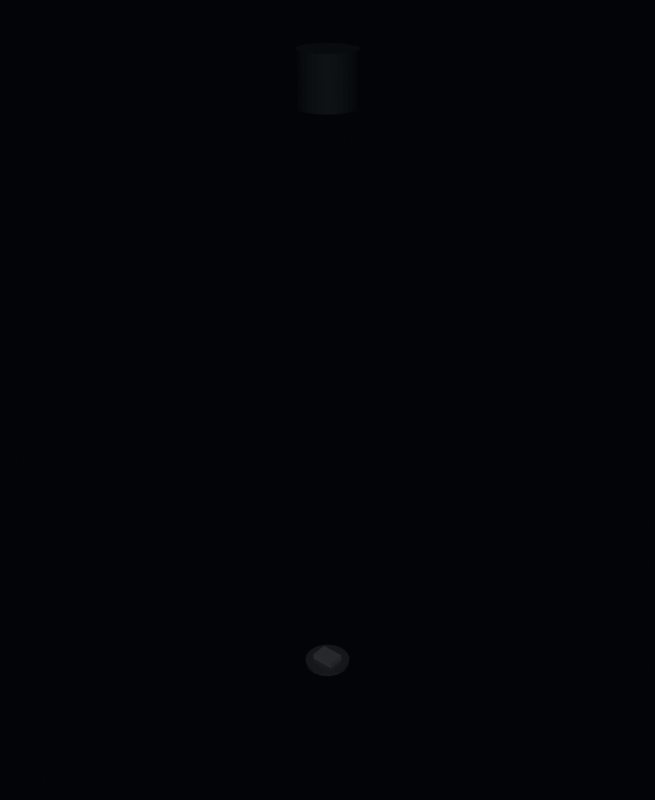 # Source: 02_Neck_Mechanism.blend  (saved by Blender 5.2.44; exported with 4.5.12 LTS)
import bpy
from mathutils import Matrix  # noqa: F401  (used for matrix-valued properties, if any)

bpy.ops.wm.read_factory_settings(use_empty=True)
scene = bpy.context.scene
scene.name = 'Scene'

# ---- collections
col_graceemo_01 = bpy.data.collections.new('GRACEEMO-01'); scene.collection.children.link(col_graceemo_01)
col_00_reference = bpy.data.collections.new('00_REFERENCE'); col_graceemo_01.children.link(col_00_reference)
col_01_chassis = bpy.data.collections.new('01_CHASSIS'); col_graceemo_01.children.link(col_01_chassis)
col_02_power = bpy.data.collections.new('02_POWER'); col_graceemo_01.children.link(col_02_power)
col_03_compute = bpy.data.collections.new('03_COMPUTE'); col_graceemo_01.children.link(col_03_compute)
col_04_control = bpy.data.collections.new('04_CONTROL'); col_graceemo_01.children.link(col_04_control)
col_05_torso = bpy.data.collections.new('05_TORSO'); col_graceemo_01.children.link(col_05_torso)
col_06_head = bpy.data.collections.new('06_HEAD'); col_graceemo_01.children.link(col_06_head)
col_07_left_arm = bpy.data.collections.new('07_LEFT_ARM'); col_graceemo_01.children.link(col_07_left_arm)
col_08_right_arm = bpy.data.collections.new('08_RIGHT_ARM'); col_graceemo_01.children.link(col_08_right_arm)
col_09_hands = bpy.data.collections.new('09_HANDS'); col_graceemo_01.children.link(col_09_hands)
col_10_patient_support = bpy.data.collections.new('10_PATIENT_SUPPORT'); col_graceemo_01.children.link(col_10_patient_support)
col_11_sensors = bpy.data.collections.new('11_SENSORS'); col_graceemo_01.children.link(col_11_sensors)
col_12_cable_routing = bpy.data.collections.new('12_CABLE_ROUTING'); col_graceemo_01.children.link(col_12_cable_routing)
col_12_cable_routing.hide_viewport = True
col_13_joints = bpy.data.collections.new('13_JOINTS'); col_graceemo_01.children.link(col_13_joints)
col_14_collision = bpy.data.collections.new('14_COLLISION'); col_graceemo_01.children.link(col_14_collision)
col_14_collision.hide_viewport = True
col_15_debug = bpy.data.collections.new('15_DEBUG'); col_graceemo_01.children.link(col_15_debug)
col_15_debug.hide_viewport = True

# ---- materials (node trees are filled in below, after node groups)
mat_mat_eng_dynamixelservo = bpy.data.materials.new('MAT_ENG_DynamixelServo')
mat_mat_eng_anodizedblackplate = bpy.data.materials.new('MAT_ENG_AnodizedBlackPlate')
mat_graceemo_actuator_black = bpy.data.materials.new('GRACEEMO Actuator Black')
mat_graceemo_actuator_black.diffuse_color = (0.02, 0.025, 0.03, 1.0)

# ---- material node trees
mat_mat_eng_dynamixelservo.use_nodes = True; mat_mat_eng_dynamixelservo.node_tree.nodes.clear()
_N = mat_mat_eng_dynamixelservo.node_tree.nodes; _L = mat_mat_eng_dynamixelservo.node_tree.links
n0 = _N.new('ShaderNodeBsdfPrincipled'); n0.name = 'Principled BSDF'; n0.location = (-200, 100)
n0.inputs[0].default_value = (0.15, 0.15, 0.18, 1.0)
n0.inputs[1].default_value = 0.7
n0.inputs[2].default_value = 0.3
n0.inputs[10].default_value = 0.005
n1 = _N.new('ShaderNodeOutputMaterial'); n1.name = 'Material Output'; n1.location = (200, 100)
_L.new(n0.outputs[0], n1.inputs[0])
n1.is_active_output = True
mat_mat_eng_anodizedblackplate.use_nodes = True; mat_mat_eng_anodizedblackplate.node_tree.nodes.clear()
_N = mat_mat_eng_anodizedblackplate.node_tree.nodes; _L = mat_mat_eng_anodizedblackplate.node_tree.links
n0 = _N.new('ShaderNodeBsdfPrincipled'); n0.name = 'Principled BSDF'; n0.location = (-200, 100)
n0.inputs[0].default_value = (0.1, 0.1, 0.12, 1.0)
n0.inputs[1].default_value = 0.8
n0.inputs[2].default_value = 0.25
n0.inputs[10].default_value = 0.005
n1 = _N.new('ShaderNodeOutputMaterial'); n1.name = 'Material Output'; n1.location = (200, 100)
_L.new(n0.outputs[0], n1.inputs[0])
n1.is_active_output = True
mat_graceemo_actuator_black.use_nodes = True; mat_graceemo_actuator_black.node_tree.nodes.clear()
_N = mat_graceemo_actuator_black.node_tree.nodes; _L = mat_graceemo_actuator_black.node_tree.links
n0 = _N.new('ShaderNodeBsdfPrincipled'); n0.name = 'Principled BSDF'; n0.location = (-200, 100)
n0.inputs[0].default_value = (0.02, 0.025, 0.03, 1.0)
n0.inputs[1].default_value = 0.55
n0.inputs[2].default_value = 0.28
n0.inputs[10].default_value = 0.005
n1 = _N.new('ShaderNodeOutputMaterial'); n1.name = 'Material Output'; n1.location = (200, 100)
_L.new(n0.outputs[0], n1.inputs[0])
n1.is_active_output = True

# ---- world
world_world = bpy.data.worlds.new('World'); scene.world = world_world
world_world.use_nodes = True; world_world.node_tree.nodes.clear()
_N = world_world.node_tree.nodes; _L = world_world.node_tree.links
n0 = _N.new('ShaderNodeOutputWorld'); n0.name = 'World Output'; n0.location = (200, 100)
n1 = _N.new('ShaderNodeBackground'); n1.name = 'Background'; n1.location = (-200, 100)
n1.inputs[0].default_value = (0.01, 0.012, 0.018, 1.0)
n1.inputs[1].default_value = 0.22
_L.new(n1.outputs[0], n0.inputs[0])
n0.is_active_output = True
world_world.color = (0.05088, 0.05088, 0.05088)
world_world.sun_shadow_jitter_overblur = 0.0

# ---- meshes
me_actuator_neck_yaw_envelope_mesh = bpy.data.meshes.new('ACTUATOR_NECK_YAW_ENVELOPE_Mesh')
me_actuator_neck_yaw_envelope_mesh.from_pydata([(-0.023, -0.017, -0.014), (0.023, -0.017, -0.014), (0.023, 0.017, -0.014), (-0.023, 0.017, -0.014), (-0.023, -0.017, 0.014), (0.023, -0.017, 0.014), (0.023, 0.017, 0.014), (-0.023, 0.017, 0.014)], [], [(0, 1, 2, 3), (4, 5, 6, 7), (0, 1, 5, 4), (2, 3, 7, 6), (0, 3, 7, 4), (1, 2, 6, 5)])
me_actuator_neck_yaw_envelope_mesh.materials.append(mat_mat_eng_dynamixelservo)
me_actuator_neck_yaw_envelope_mesh.update()
me_neck_yaw_mounting_plate_mesh = bpy.data.meshes.new('NECK_YAW_MOUNTING_PLATE_Mesh')
me_neck_yaw_mounting_plate_mesh.from_pydata([(0.045, 0.0, -0.003), (0.04157, 0.01722, -0.003), (0.03182, 0.03182, -0.003), (0.01722, 0.04157, -0.003), (2.755e-18, 0.045, -0.003), (-0.01722, 0.04157, -0.003), (-0.03182, 0.03182, -0.003), (-0.04157, 0.01722, -0.003), (-0.045, 5.511e-18, -0.003), (-0.04157, -0.01722, -0.003), (-0.03182, -0.03182, -0.003), (-0.01722, -0.04157, -0.003), (-8.266e-18, -0.045, -0.003), (0.01722, -0.04157, -0.003), (0.03182, -0.03182, -0.003), (0.04157, -0.01722, -0.003), (0.045, 0.0, 0.003), (0.04157, 0.01722, 0.003), (0.03182, 0.03182, 0.003), (0.01722, 0.04157, 0.003), (2.755e-18, 0.045, 0.003), (-0.01722, 0.04157, 0.003), (-0.03182, 0.03182, 0.003), (-0.04157, 0.01722, 0.003), (-0.045, 5.511e-18, 0.003), (-0.04157, -0.01722, 0.003), (-0.03182, -0.03182, 0.003), (-0.01722, -0.04157, 0.003), (-8.266e-18, -0.045, 0.003), (0.01722, -0.04157, 0.003), (0.03182, -0.03182, 0.003), (0.04157, -0.01722, 0.003)], [], [(0, 1, 17, 16), (1, 2, 18, 17), (2, 3, 19, 18), (3, 4, 20, 19), (4, 5, 21, 20), (5, 6, 22, 21), (6, 7, 23, 22), (7, 8, 24, 23), (8, 9, 25, 24), (9, 10, 26, 25), (10, 11, 27, 26), (11, 12, 28, 27), (12, 13, 29, 28), (13, 14, 30, 29), (14, 15, 31, 30), (15, 0, 16, 31), (15, 14, 13, 12, 11, 10, 9, 8, 7, 6, 5, 4, 3, 2, 1, 0), (16, 17, 18, 19, 20, 21, 22, 23, 24, 25, 26, 27, 28, 29, 30, 31)])
me_neck_yaw_mounting_plate_mesh.materials.append(mat_mat_eng_anodizedblackplate)
me_neck_yaw_mounting_plate_mesh.update()
me_cylinder_016 = bpy.data.meshes.new('Cylinder.016')
me_cylinder_016.from_pydata([(0.0, 0.05, -0.045), (0.0, 0.05, 0.045), (0.009755, 0.04904, -0.045), (0.009755, 0.04904, 0.045), (0.01913, 0.04619, -0.045), (0.01913, 0.04619, 0.045), (0.02778, 0.04157, -0.045), (0.02778, 0.04157, 0.045), (0.03536, 0.03536, -0.045), (0.03536, 0.03536, 0.045), (0.04157, 0.02778, -0.045), (0.04157, 0.02778, 0.045), (0.04619, 0.01913, -0.045), (0.04619, 0.01913, 0.045), (0.04904, 0.009755, -0.045), (0.04904, 0.009755, 0.045), (0.05, 0.0, -0.045), (0.05, 0.0, 0.045), (0.04904, -0.009755, -0.045), (0.04904, -0.009755, 0.045), (0.04619, -0.01913, -0.045), (0.04619, -0.01913, 0.045), (0.04157, -0.02778, -0.045), (0.04157, -0.02778, 0.045), (0.03536, -0.03536, -0.045), (0.03536, -0.03536, 0.045), (0.02778, -0.04157, -0.045), (0.02778, -0.04157, 0.045), (0.01913, -0.04619, -0.045), (0.01913, -0.04619, 0.045), (0.009755, -0.04904, -0.045), (0.009755, -0.04904, 0.045), (0.0, -0.05, -0.045), (0.0, -0.05, 0.045), (-0.009755, -0.04904, -0.045), (-0.009755, -0.04904, 0.045), (-0.01913, -0.04619, -0.045), (-0.01913, -0.04619, 0.045), (-0.02778, -0.04157, -0.045), (-0.02778, -0.04157, 0.045), (-0.03536, -0.03536, -0.045), (-0.03536, -0.03536, 0.045), (-0.04157, -0.02778, -0.045), (-0.04157, -0.02778, 0.045), (-0.04619, -0.01913, -0.045), (-0.04619, -0.01913, 0.045), (-0.04904, -0.009755, -0.045), (-0.04904, -0.009755, 0.045), (-0.05, 0.0, -0.045), (-0.05, 0.0, 0.045), (-0.04904, 0.009755, -0.045), (-0.04904, 0.009755, 0.045), (-0.04619, 0.01913, -0.045), (-0.04619, 0.01913, 0.045), (-0.04157, 0.02778, -0.045), (-0.04157, 0.02778, 0.045), (-0.03536, 0.03536, -0.045), (-0.03536, 0.03536, 0.045), (-0.02778, 0.04157, -0.045), (-0.02778, 0.04157, 0.045), (-0.01913, 0.04619, -0.045), (-0.01913, 0.04619, 0.045), (-0.009755, 0.04904, -0.045), (-0.009755, 0.04904, 0.045)], [], [(0, 1, 3, 2), (2, 3, 5, 4), (4, 5, 7, 6), (6, 7, 9, 8), (8, 9, 11, 10), (10, 11, 13, 12), (12, 13, 15, 14), (14, 15, 17, 16), (16, 17, 19, 18), (18, 19, 21, 20), (20, 21, 23, 22), (22, 23, 25, 24), (24, 25, 27, 26), (26, 27, 29, 28), (28, 29, 31, 30), (30, 31, 33, 32), (32, 33, 35, 34), (34, 35, 37, 36), (36, 37, 39, 38), (38, 39, 41, 40), (40, 41, 43, 42), (42, 43, 45, 44), (44, 45, 47, 46), (46, 47, 49, 48), (48, 49, 51, 50), (50, 51, 53, 52), (52, 53, 55, 54), (54, 55, 57, 56), (56, 57, 59, 58), (58, 59, 61, 60), (3, 1, 63, 61, 59, 57, 55, 53, 51, 49, 47, 45, 43, 41, 39, 37, 35, 33, 31, 29, 27, 25, 23, 21, 19, 17, 15, 13, 11, 9, 7, 5), (60, 61, 63, 62), (62, 63, 1, 0), (0, 2, 4, 6, 8, 10, 12, 14, 16, 18, 20, 22, 24, 26, 28, 30, 32, 34, 36, 38, 40, 42, 44, 46, 48, 50, 52, 54, 56, 58, 60, 62)])
_uv = me_cylinder_016.uv_layers.new(name='UVMap')
_uv.uv.foreach_set('vector', [1.0, 0.5, 1.0, 1.0, 0.9688, 1.0, 0.9688, 0.5, 0.9688, 0.5, 0.9688, 1.0, 0.9375, 1.0, 0.9375, 0.5, 0.9375, 0.5, 0.9375, 1.0, 0.9062, 1.0, 0.9062, 0.5, 0.9062, 0.5, 0.9062, 1.0, 0.875, 1.0, 0.875, 0.5, 0.875, 0.5, 0.875, 1.0, 0.8438, 1.0, 0.8438, 0.5, 0.8438, 0.5, 0.8438, 1.0, 0.8125, 1.0, 0.8125, 0.5, 0.8125, 0.5, 0.8125, 1.0, 0.7812, 1.0, 0.7812, 0.5, 0.7812, 0.5, 0.7812, 1.0, 0.75, 1.0, 0.75, 0.5, 0.75, 0.5, 0.75, 1.0, 0.7188, 1.0, 0.7188, 0.5, 0.7188, 0.5, 0.7188, 1.0, 0.6875, 1.0, 0.6875, 0.5, 0.6875, 0.5, 0.6875, 1.0, 0.6562, 1.0, 0.6562, 0.5, 0.6562, 0.5, 0.6562, 1.0, 0.625, 1.0, 0.625, 0.5, 0.625, 0.5, 0.625, 1.0, 0.5938, 1.0, 0.5938, 0.5, 0.5938, 0.5, 0.5938, 1.0, 0.5625, 1.0, 0.5625, 0.5, 0.5625, 0.5, 0.5625, 1.0, 0.5312, 1.0, 0.5312, 0.5, 0.5312, 0.5, 0.5312, 1.0, 0.5, 1.0, 0.5, 0.5, 0.5, 0.5, 0.5, 1.0, 0.4688, 1.0, 0.4688, 0.5, 0.4688, 0.5, 0.4688, 1.0, 0.4375, 1.0, 0.4375, 0.5, 0.4375, 0.5, 0.4375, 1.0, 0.4062, 1.0, 0.4062, 0.5, 0.4062, 0.5, 0.4062, 1.0, 0.375, 1.0, 0.375, 0.5, 0.375, 0.5, 0.375, 1.0, 0.3438, 1.0, 0.3438, 0.5, 0.3438, 0.5, 0.3438, 1.0, 0.3125, 1.0, 0.3125, 0.5, 0.3125, 0.5, 0.3125, 1.0, 0.2812, 1.0, 0.2812, 0.5, 0.2812, 0.5, 0.2812, 1.0, 0.25, 1.0, 0.25, 0.5, 0.25, 0.5, 0.25, 1.0, 0.2188, 1.0, 0.2188, 0.5, 0.2188, 0.5, 0.2188, 1.0, 0.1875, 1.0, 0.1875, 0.5, 0.1875, 0.5, 0.1875, 1.0, 0.1562, 1.0, 0.1562, 0.5, 0.1562, 0.5, 0.1562, 1.0, 0.125, 1.0, 0.125, 0.5, 0.125, 0.5, 0.125, 1.0, 0.09375, 1.0, 0.09375, 0.5, 0.09375, 0.5, 0.09375, 1.0, 0.0625, 1.0, 0.0625, 0.5, 0.2968, 0.4854, 0.25, 0.49, 0.2032, 0.4854, 0.1582, 0.4717, 0.1167, 0.4496, 0.08029, 0.4197, 0.05045, 0.3833, 0.02827, 0.3418, 0.01461, 0.2968, 0.01, 0.25, 0.01461, 0.2032, 0.02827, 0.1582, 0.05045, 0.1167, 0.08029, 0.08029, 0.1167, 0.05045, 0.1582, 0.02827, 0.2032, 0.01461, 0.25, 0.01, 0.2968, 0.01461, 0.3418, 0.02827, 0.3833, 0.05045, 0.4197, 0.08029, 0.4496, 0.1167, 0.4717, 0.1582, 0.4854, 0.2032, 0.49, 0.25, 0.4854, 0.2968, 0.4717, 0.3418, 0.4496, 0.3833, 0.4197, 0.4197, 0.3833, 0.4496, 0.3418, 0.4717, 0.0625, 0.5, 0.0625, 1.0, 0.03125, 1.0, 0.03125, 0.5, 0.03125, 0.5, 0.03125, 1.0, 0.0, 1.0, 0.0, 0.5, 0.75, 0.49, 0.7968, 0.4854, 0.8418, 0.4717, 0.8833, 0.4496, 0.9197, 0.4197, 0.9496, 0.3833, 0.9717, 0.3418, 0.9854, 0.2968, 0.99, 0.25, 0.9854, 0.2032, 0.9717, 0.1582, 0.9496, 0.1167, 0.9197, 0.08029, 0.8833, 0.05045, 0.8418, 0.02827, 0.7968, 0.01461, 0.75, 0.01, 0.7032, 0.01461, 0.6582, 0.02827, 0.6167, 0.05045, 0.5803, 0.08029, 0.5504, 0.1167, 0.5283, 0.1582, 0.5146, 0.2032, 0.51, 0.25, 0.5146, 0.2968, 0.5283, 0.3418, 0.5504, 0.3833, 0.5803, 0.4197, 0.6167, 0.4496, 0.6582, 0.4717, 0.7032, 0.4854])
me_cylinder_016.materials.append(mat_graceemo_actuator_black)
me_cylinder_016.update()

# ---- objects
ob_actuator_neck_yaw_envelope = bpy.data.objects.new('ACTUATOR_NECK_YAW_ENVELOPE', me_actuator_neck_yaw_envelope_mesh)
ob_neck_yaw_mounting_plate = bpy.data.objects.new('NECK_YAW_MOUNTING_PLATE', me_neck_yaw_mounting_plate_mesh)
ob_neck_yaw_visual = bpy.data.objects.new('neck_yaw_visual', me_cylinder_016)
ob_neck_yaw_link = bpy.data.objects.new('neck_yaw_link', None)

# ---- transforms, parenting, visibility, modifiers, constraints
ob_actuator_neck_yaw_envelope.parent = ob_neck_yaw_link
ob_actuator_neck_yaw_envelope.matrix_parent_inverse = Matrix(((1.0, -0.0, 0.0, -0.0), (-0.0, 1.0, -0.0, 0.0), (0.0, -0.0, 1.0, -1.16), (-0.0, 0.0, -0.0, 1.0)))
ob_actuator_neck_yaw_envelope.location = (0.0, 0.0, 0.0)
ob_neck_yaw_mounting_plate.parent = ob_neck_yaw_link
ob_neck_yaw_mounting_plate.matrix_parent_inverse = Matrix(((1.0, -0.0, 0.0, -0.0), (-0.0, 1.0, -0.0, 0.0), (0.0, -0.0, 1.0, -1.16), (-0.0, 0.0, -0.0, 1.0)))
ob_neck_yaw_mounting_plate.location = (0.0, 0.0, 0.0)
ob_neck_yaw_visual.parent = ob_neck_yaw_link
ob_neck_yaw_visual.location = (0.0, 0.0, 0.0)
ob_neck_yaw_link.location = (0.0, 0.0, 1.16)
ob_neck_yaw_link.empty_display_type = 'ARROWS'
ob_neck_yaw_link.empty_display_size = 0.06
_c = ob_neck_yaw_link.constraints.new('COPY_ROTATION'); _c.name = 'Follow_Yaw'
_c.owner_space = 'LOCAL'
_c.target_space = 'LOCAL'
_c.use_x = False
_c.use_y = False

# ---- collection membership
col_06_head.objects.link(ob_actuator_neck_yaw_envelope)
col_06_head.objects.link(ob_neck_yaw_mounting_plate)
col_13_joints.objects.link(ob_neck_yaw_visual)
col_13_joints.objects.link(ob_neck_yaw_link)

# ---- scene / render settings (as saved in the file)
scene.frame_start = 1; scene.frame_end = 240; scene.frame_set(1)
scene.render.engine = 'BLENDER_EEVEE_NEXT'
scene.render.resolution_x = 900
scene.render.resolution_y = 1100
scene.render.bake_bias = 0.0
scene.render.bake_samples = 0
scene.render.compositor_device = 'GPU'
scene.eevee.use_volume_custom_range = False
scene.eevee.fast_gi_thickness_near = 0.1
scene.eevee.fast_gi_thickness_far = 0.0
scene.eevee.ray_tracing_options.screen_trace_thickness = 0.1
bpy.context.view_layer.update()

# ---- added for rendering (the .blend has no active camera and no usable light): camera, sun
cam_auto = bpy.data.cameras.new('AutoCamera')
cam_auto.lens = 50.0
cam_auto.sensor_width = 36.0
cam_auto.clip_end = 1000.0
ob_auto_camera = bpy.data.objects.new('AutoCamera', cam_auto)
scene.collection.objects.link(ob_auto_camera)
ob_auto_camera.location = (1.13541, -1.3625, 1.50383)
ob_auto_camera.rotation_euler = (1.09748, -7.21219e-08, 0.694738)
scene.camera = ob_auto_camera
light_auto_sun = bpy.data.lights.new('AutoSun', 'SUN')
light_auto_sun.energy = 3.0
light_auto_sun.angle = 0.0523599
ob_auto_sun = bpy.data.objects.new('AutoSun', light_auto_sun)
scene.collection.objects.link(ob_auto_sun)
ob_auto_sun.rotation_euler = (0.872665, 0.174533, 0.523599)
bpy.context.view_layer.update()
